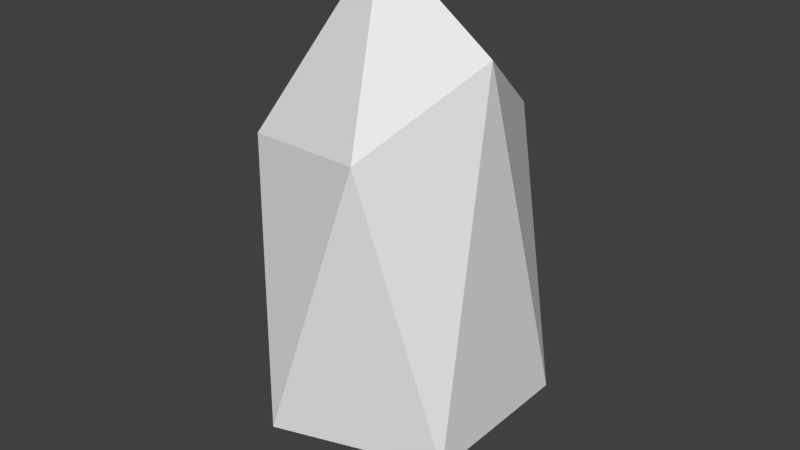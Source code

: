 # Source: 01.blend  (saved by Blender 2.76.0; exported with 4.5.12 LTS)
import bpy
from mathutils import Matrix  # noqa: F401  (used for matrix-valued properties, if any)

bpy.ops.wm.read_factory_settings(use_empty=True)
scene = bpy.context.scene
scene.name = 'Scene'

# ---- collections
col_collection_1 = bpy.data.collections.new('Collection 1'); scene.collection.children.link(col_collection_1)

# ---- materials (node trees are filled in below, after node groups)
mat_material = bpy.data.materials.new('Material')
mat_material.alpha_threshold = 0.0
mat_material.use_transparent_shadow = False
mat_material.roughness = 0.5

# ---- material node trees

# ---- world
world_world = bpy.data.worlds.new('World'); scene.world = world_world
world_world.color = (0.05088, 0.05088, 0.05088)
world_world.use_sun_shadow = False
world_world.sun_shadow_jitter_overblur = 0.0
world_world.cycles.sampling_method = 'MANUAL'
world_world.cycles.sample_map_resolution = 256

# ---- meshes
me_icosphere = bpy.data.meshes.new('Icosphere')
me_icosphere.from_pydata([(0.0, 0.0, -1.703), (0.7236, -0.5257, -1.15), (-0.2764, -0.8506, -1.15), (-0.7244, 0.0, -0.6302), (-0.2764, 0.69, -1.15), (0.7236, 0.5257, -1.15), (0.2631, -0.7179, 0.6238), (-0.635, -0.5004, 0.503), (-0.3348, 0.5004, 1.061), (0.2631, 0.8096, 0.5233), (0.591, 4.792e-10, 1.061), (-0.1445, 4.792e-10, 1.587)], [], [(0, 1, 2), (1, 0, 5), (0, 2, 3), (0, 3, 4), (0, 4, 5), (1, 5, 10), (2, 1, 6), (3, 2, 7), (4, 3, 8), (5, 4, 9), (1, 10, 6), (2, 6, 7), (3, 7, 8), (4, 8, 9), (5, 9, 10), (6, 10, 11), (7, 6, 11), (8, 7, 11), (9, 8, 11), (10, 9, 11)])
_uv = me_icosphere.uv_layers.new(name='UVMap')
_uv.uv.foreach_set('vector', [0.804, 0.6956, 0.6795, 0.9045, 0.5697, 0.6271, 0.6795, 0.9045, 0.804, 0.6956, 0.9745, 0.8678, 0.804, 0.6956, 0.5697, 0.6271, 0.7811, 0.3929, 0.804, 0.6956, 0.7811, 0.3929, 0.9853, 0.584, 0.804, 0.6956, 0.9853, 0.584, 0.9745, 0.8678, 0.1714, 0.7277, 0.08086, 0.5414, 0.5187, 0.4438, 0.2832, 0.9021, 0.1714, 0.7277, 0.5186, 0.6216, 0.4774, 0.9951, 0.2832, 0.9021, 0.6027, 0.7848, 0.007372, 0.3557, 0.04484, 0.1677, 0.4008, 0.1644, 0.08086, 0.5414, 0.007372, 0.3557, 0.3534, 0.3275, 0.1714, 0.7277, 0.5187, 0.4438, 0.5186, 0.6216, 0.2832, 0.9021, 0.5186, 0.6216, 0.6027, 0.7848, 0.04484, 0.1677, 0.2289, 0.006464, 0.4008, 0.1644, 0.007372, 0.3557, 0.4008, 0.1644, 0.3534, 0.3275, 0.08086, 0.5414, 0.3534, 0.3275, 0.5187, 0.4438, 0.9146, 0.02847, 0.6161, 0.06018, 0.718, 0.2439, 0.9866, 0.3391, 0.9146, 0.02847, 0.718, 0.2439, 0.6478, 0.3927, 0.9866, 0.3391, 0.718, 0.2439, 0.3762, 0.3231, 0.6478, 0.3927, 0.718, 0.2439, 0.6161, 0.06018, 0.3762, 0.3231, 0.718, 0.2439])
me_icosphere.materials.append(mat_material)
me_icosphere.use_remesh_preserve_volume = False
me_icosphere.use_remesh_preserve_attributes = False
me_icosphere.use_mirror_vertex_groups = False
me_icosphere.update()

# ---- objects
ob_icosphere = bpy.data.objects.new('Icosphere', me_icosphere)

# ---- transforms, parenting, visibility, modifiers, constraints
ob_icosphere.location = (0.0, 0.0, 0.0)
ob_icosphere.lineart.crease_threshold = 0.0

# ---- collection membership
col_collection_1.objects.link(ob_icosphere)

# ---- scene / render settings (as saved in the file)
scene.frame_start = 1; scene.frame_end = 250; scene.frame_set(1)
scene.render.engine = 'BLENDER_EEVEE_NEXT'
scene.render.resolution_percentage = 50
scene.render.dither_intensity = 0.0
scene.cycles.use_denoising = False
scene.cycles.samples = 10
scene.cycles.sampling_pattern = 'TABULATED_SOBOL'
scene.cycles.light_sampling_threshold = 0.0
scene.cycles.use_adaptive_sampling = False
scene.cycles.use_light_tree = False
scene.cycles.blur_glossy = 0.0
scene.cycles.pixel_filter_type = 'GAUSSIAN'
scene.cycles.sample_clamp_indirect = 0.0
scene.view_settings.view_transform = 'Standard'
bpy.context.view_layer.update()

# ---- added for rendering (the .blend has no active camera and no usable light): camera, sun
cam_auto = bpy.data.cameras.new('AutoCamera')
cam_auto.lens = 50.0
cam_auto.sensor_width = 36.0
cam_auto.clip_end = 1000.0
ob_auto_camera = bpy.data.objects.new('AutoCamera', cam_auto)
scene.collection.objects.link(ob_auto_camera)
ob_auto_camera.location = (3.66319, -4.41686, 2.87322)
ob_auto_camera.rotation_euler = (1.09748, -7.21219e-08, 0.694738)
scene.camera = ob_auto_camera
light_auto_sun = bpy.data.lights.new('AutoSun', 'SUN')
light_auto_sun.energy = 3.0
light_auto_sun.angle = 0.0523599
ob_auto_sun = bpy.data.objects.new('AutoSun', light_auto_sun)
scene.collection.objects.link(ob_auto_sun)
ob_auto_sun.rotation_euler = (0.872665, 0.174533, 0.523599)
bpy.context.view_layer.update()
